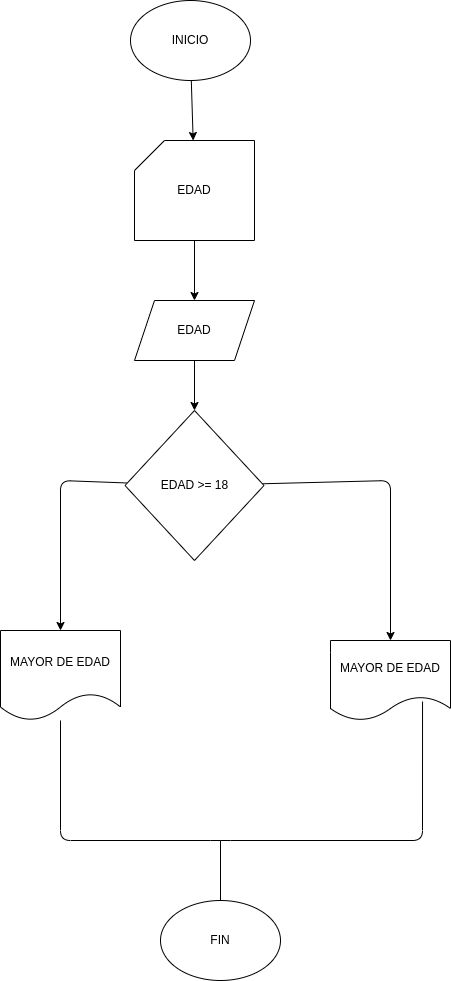

The diagram above was exported from draw.io. Its source (the exported page's mxGraphModel, read from the mxfile embedded in the PNG):
<mxGraphModel dx="820" dy="472" grid="1" gridSize="10" guides="1" tooltips="1" connect="1" arrows="1" fold="1" page="1" pageScale="1" pageWidth="827" pageHeight="1169" math="0" shadow="0">
  <root>
    <mxCell id="0" />
    <mxCell id="1" parent="0" />
    <mxCell id="6" value="" style="edgeStyle=none;html=1;" edge="1" parent="1" source="2" target="3">
      <mxGeometry relative="1" as="geometry" />
    </mxCell>
    <mxCell id="2" value="INICIO" style="ellipse;whiteSpace=wrap;html=1;" vertex="1" parent="1">
      <mxGeometry x="350" y="120" width="120" height="80" as="geometry" />
    </mxCell>
    <mxCell id="5" value="" style="edgeStyle=none;html=1;" edge="1" parent="1" source="3" target="4">
      <mxGeometry relative="1" as="geometry" />
    </mxCell>
    <mxCell id="3" value="EDAD" style="shape=card;whiteSpace=wrap;html=1;" vertex="1" parent="1">
      <mxGeometry x="354" y="260" width="120" height="100" as="geometry" />
    </mxCell>
    <mxCell id="8" value="" style="edgeStyle=none;html=1;" edge="1" parent="1" source="4" target="7">
      <mxGeometry relative="1" as="geometry" />
    </mxCell>
    <mxCell id="4" value="EDAD" style="shape=parallelogram;perimeter=parallelogramPerimeter;whiteSpace=wrap;html=1;fixedSize=1;" vertex="1" parent="1">
      <mxGeometry x="354" y="420" width="120" height="60" as="geometry" />
    </mxCell>
    <mxCell id="13" style="edgeStyle=none;html=1;entryX=0.5;entryY=0;entryDx=0;entryDy=0;" edge="1" parent="1" source="7" target="11">
      <mxGeometry relative="1" as="geometry">
        <Array as="points">
          <mxPoint x="280" y="600" />
        </Array>
      </mxGeometry>
    </mxCell>
    <mxCell id="14" style="edgeStyle=none;html=1;entryX=0.5;entryY=0;entryDx=0;entryDy=0;" edge="1" parent="1" source="7" target="10">
      <mxGeometry relative="1" as="geometry">
        <Array as="points">
          <mxPoint x="610" y="600" />
        </Array>
      </mxGeometry>
    </mxCell>
    <mxCell id="7" value="EDAD &amp;gt;= 18" style="rhombus;whiteSpace=wrap;html=1;" vertex="1" parent="1">
      <mxGeometry x="344.5" y="530" width="139" height="150" as="geometry" />
    </mxCell>
    <mxCell id="10" value="MAYOR DE EDAD" style="shape=document;whiteSpace=wrap;html=1;boundedLbl=1;" vertex="1" parent="1">
      <mxGeometry x="550" y="760" width="120" height="80" as="geometry" />
    </mxCell>
    <mxCell id="18" style="edgeStyle=none;html=1;entryX=0.767;entryY=0.763;entryDx=0;entryDy=0;entryPerimeter=0;endArrow=none;endFill=0;" edge="1" parent="1" source="11" target="10">
      <mxGeometry relative="1" as="geometry">
        <mxPoint x="750" y="960" as="targetPoint" />
        <Array as="points">
          <mxPoint x="280" y="960" />
          <mxPoint x="440" y="960" />
          <mxPoint x="642" y="960" />
        </Array>
      </mxGeometry>
    </mxCell>
    <mxCell id="11" value="MAYOR DE EDAD" style="shape=document;whiteSpace=wrap;html=1;boundedLbl=1;" vertex="1" parent="1">
      <mxGeometry x="220" y="750" width="120" height="90" as="geometry" />
    </mxCell>
    <mxCell id="20" style="edgeStyle=none;html=1;endArrow=none;endFill=0;" edge="1" parent="1" source="19">
      <mxGeometry relative="1" as="geometry">
        <mxPoint x="440" y="960" as="targetPoint" />
      </mxGeometry>
    </mxCell>
    <mxCell id="19" value="FIN" style="ellipse;whiteSpace=wrap;html=1;" vertex="1" parent="1">
      <mxGeometry x="380" y="1020" width="120" height="80" as="geometry" />
    </mxCell>
  </root>
</mxGraphModel>